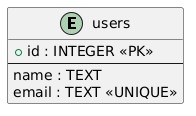

The diagram above was rendered by PlantUML. Its source (embedded in the PNG):
@startuml
!define table(x) class x << (T,#FFAAAA) >>

entity "users" as users {
  + id : INTEGER <<PK>>
  --
  name : TEXT
  email : TEXT <<UNIQUE>>
}
@enduml